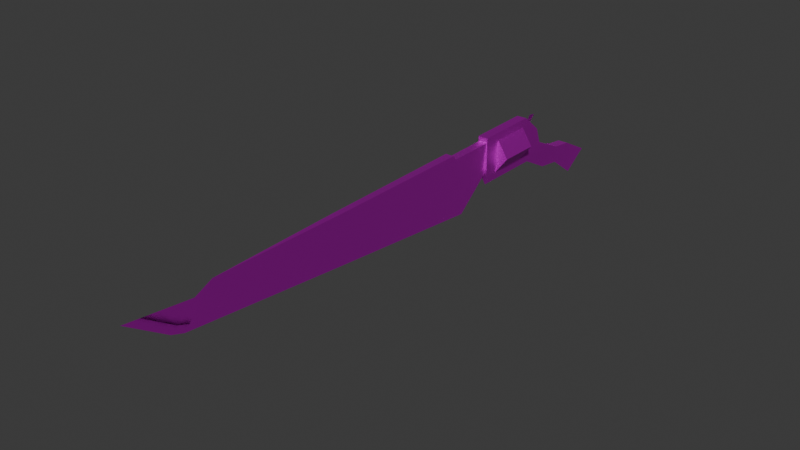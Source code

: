 # Source: Revolver_VIII.blend  (saved by Blender 4.4.30; exported with 4.5.12 LTS)
import bpy
from mathutils import Matrix  # noqa: F401  (used for matrix-valued properties, if any)

bpy.ops.wm.read_factory_settings(use_empty=True)
scene = bpy.context.scene
scene.name = 'Scene'

# ---- images (referenced by path relative to the original .blend; pixels are not part of the script)
import os
ASSET_DIR = os.environ.get("B2B_ASSET_DIR", "")  # directory of the original .blend (textures are referenced by path, not embedded)
HERE = os.path.dirname(os.path.abspath(__file__))  # packed textures are extracted next to this script under _unpacked/

def load_image(name, relpath, width, height, colorspace="sRGB"):
    """Load a texture the original file referenced (path relative to the .blend, or extracted next to this script)."""
    p = next((c for c in (os.path.join(HERE, relpath), os.path.join(ASSET_DIR, relpath)) if relpath and os.path.exists(c)), "")
    if p:
        img = bpy.data.images.load(p, check_existing=True)
        img.name = name
    else:  # same state as the original file: an image datablock whose file is absent (Cycles renders it pink)
        img = bpy.data.images.new(name, width, height)
        img.source = "FILE"
        img.filepath = "//" + (relpath or name)
    img.colorspace_settings.name = colorspace
    return img
img_11001_png = load_image('11001.png', '11001.png', 1024, 1024, 'sRGB')

# ---- materials (node trees are filled in below, after node groups)
mat_sm_0 = bpy.data.materials.new('sm_0')
mat_sm_0.roughness = 0.5528
mat_sm_0.specular_intensity = 1.0
mat_sm_0.metallic = 1.0
mat_sm_1 = bpy.data.materials.new('sm_1')
mat_sm_1.roughness = 0.5528
mat_sm_1.specular_intensity = 1.0
mat_sm_1.metallic = 1.0

# ---- material node trees
mat_sm_0.use_nodes = True; mat_sm_0.node_tree.nodes.clear()
_N = mat_sm_0.node_tree.nodes; _L = mat_sm_0.node_tree.links
n0 = _N.new('ShaderNodeBsdfPrincipled'); n0.name = 'Principled BSDF'; n0.location = (10, 300)
n0.inputs[1].default_value = 1.0
n0.inputs[2].default_value = 0.5528
n0.inputs[13].default_value = 1.0
n0.inputs[27].default_value = (0.0, 0.0, 0.0, 1.0)
n0.inputs[28].default_value = 1.0
n1 = _N.new('ShaderNodeOutputMaterial'); n1.name = 'Material Output'; n1.location = (300, 300)
n2 = _N.new('ShaderNodeNormalMap'); n2.name = 'Normal Map'; n2.location = (-300, -300)
n2.label = 'Normal/Map'
n3 = _N.new('ShaderNodeTexImage'); n3.name = 'Image Texture'; n3.location = (-300, 600)
n3.image = img_11001_png
_L.new(n0.outputs[0], n1.inputs[0])
_L.new(n2.outputs[0], n0.inputs[5])
_L.new(n3.outputs[0], n0.inputs[0])
n1.is_active_output = True
mat_sm_1.use_nodes = True; mat_sm_1.node_tree.nodes.clear()
_N = mat_sm_1.node_tree.nodes; _L = mat_sm_1.node_tree.links
n0 = _N.new('ShaderNodeBsdfPrincipled'); n0.name = 'Principled BSDF'; n0.location = (10, 300)
n0.inputs[1].default_value = 1.0
n0.inputs[2].default_value = 0.5528
n0.inputs[13].default_value = 1.0
n0.inputs[27].default_value = (0.0, 0.0, 0.0, 1.0)
n0.inputs[28].default_value = 1.0
n1 = _N.new('ShaderNodeOutputMaterial'); n1.name = 'Material Output'; n1.location = (300, 300)
n2 = _N.new('ShaderNodeNormalMap'); n2.name = 'Normal Map'; n2.location = (-300, -300)
n2.label = 'Normal/Map'
n3 = _N.new('ShaderNodeTexImage'); n3.name = 'Image Texture'; n3.location = (-300, 600)
n3.image = img_11001_png
_L.new(n0.outputs[0], n1.inputs[0])
_L.new(n2.outputs[0], n0.inputs[5])
_L.new(n3.outputs[0], n0.inputs[0])
n1.is_active_output = True

# ---- world
world_world = bpy.data.worlds.new('World'); scene.world = world_world
world_world.use_nodes = True; world_world.node_tree.nodes.clear()
_N = world_world.node_tree.nodes; _L = world_world.node_tree.links
n0 = _N.new('ShaderNodeOutputWorld'); n0.name = 'World Output'; n0.location = (300, 300)
n1 = _N.new('ShaderNodeBackground'); n1.name = 'Background'; n1.location = (10, 300)
n1.inputs[0].default_value = (0.05088, 0.05088, 0.05088, 1.0)
_L.new(n1.outputs[0], n0.inputs[0])
n0.is_active_output = True
world_world.color = (0.05088, 0.05088, 0.05088)
world_world.sun_shadow_jitter_overblur = 0.0

# ---- meshes
me_sm_0_mesh0000 = bpy.data.meshes.new('sm_0_mesh0000')
me_sm_0_mesh0000.from_pydata([(10.78, 0.0, 8.391), (4.843, 0.0, 12.89), (10.5, 0.0, 6.8), (10.07, 0.6927, 12.24), (6.066, 3.232, 20.53), (10.07, 0.6927, 20.52), (2.361, 0.2772, 12.24), (2.363, 0.2772, 20.52), (6.066, 3.232, 12.24), (6.066, 3.232, 20.53), (6.066, 3.232, 12.24), (6.066, 3.232, 12.24), (10.07, 0.6927, 12.24), (2.361, 0.2772, 12.24), (6.066, 3.232, 20.53), (2.363, 0.2772, 20.52), (10.07, 0.6927, 20.52), (10.07, -0.6927, 20.52), (6.066, -3.232, 20.53), (10.07, -0.6927, 12.24), (6.066, -3.232, 12.24), (2.363, -0.2772, 20.52), (2.361, -0.2772, 12.24), (6.066, -3.232, 20.53), (6.066, -3.232, 12.24), (2.361, -0.2772, 12.24), (10.07, -0.6927, 12.24), (6.066, -3.232, 12.24), (10.07, -0.6927, 20.52), (2.363, -0.2772, 20.52), (6.066, -3.232, 20.53), (10.5, 0.0, 6.8), (4.843, 0.0, 12.89), (10.78, 0.0, 8.391), (9.865, 0.8695, 33.62), (10.8, 0.8695, 34.36), (10.8, -0.8962, 34.36), (9.865, -0.8962, 33.62), (-2.666, 1.6e-05, 30.53), (10.11, 0.8725, 17.05), (10.11, -0.899, 17.05), (3.664, 1.6e-05, 97.76), (8.58, -4.6e-05, 95.35), (10.24, -8.1e-05, 91.73), (9.865, 0.8695, 33.62), (10.11, 0.8725, 17.05), (-2.666, 1.6e-05, 30.53), (10.47, 0.6294, 65.31), (10.24, -8.1e-05, 91.73), (10.47, -0.6487, 65.31), (0.5845, 1.6e-05, 65.82), (10.47, 0.6294, 65.31), (10.09, 1.6e-05, 108.5), (4.549, 1.6e-05, 100.3), (10.47, -0.6487, 65.31), (10.8, -0.8962, 34.36), (10.8, 0.8695, 34.36), (10.8, 0.8695, 34.36), (10.11, -0.899, 17.05), (10.11, 0.8725, 17.05), (10.47, 0.6294, 65.31), (0.5845, 1.6e-05, 65.82), (-2.666, -1.6e-05, 30.53), (10.11, -0.899, 17.05), (9.865, -0.8962, 33.62), (10.47, -0.6487, 65.31), (9.865, -0.8962, 33.62), (10.8, -0.8962, 34.36), (10.47, -0.6487, 65.31), (10.24, 8.1e-05, 91.73), (3.664, -1.6e-05, 97.76), (0.5845, -1.6e-05, 65.82), (0.5845, -1.6e-05, 65.82), (4.549, -1.6e-05, 100.3), (8.577, 4.6e-05, 95.35), (10.09, -1.6e-05, 108.5), (4.411, -1.039, 24.15), (4.384, -1.045, 5.937), (11.0, -1.045, 24.1), (11.16, -1.045, 11.13), (7.675, -1.045, 7.058), (11.0, 1.045, 24.1), (4.384, 1.045, 5.937), (4.411, 1.044, 24.15), (11.0, 1.045, 24.1), (4.411, -1.039, 24.15), (11.0, -1.045, 24.1), (-6.954, 0.005448, -7.61), (0.8388, 1.045, -4.76), (-2.496, 1.045, -11.11), (7.675, 1.045, 7.058), (11.16, 1.045, 11.13), (0.8157, 0.005448, 8.617), (1.333, -1.045, -0.5476), (11.16, -1.045, 11.13), (7.675, 1.045, 7.058), (11.16, 1.045, 11.13), (1.333, 1.045, -0.5476), (0.8157, 0.005448, 8.617), (-2.914, 0.005448, -2.033), (7.675, -1.045, 7.058), (-2.328, 0.005448, 2.685), (-2.914, 0.005448, -2.033), (11.16, -1.045, 11.13), (11.16, 1.045, 11.13), (11.0, -1.045, 24.1), (-2.496, -1.037, -11.11), (-2.496, 1.045, -11.11), (0.8388, -1.045, -4.76), (0.8388, -1.045, -4.76), (4.384, -1.045, 5.937), (7.675, 1.045, 7.058), (7.675, -1.045, 7.058), (0.8388, 1.045, -4.76), (1.333, -1.045, -0.5476), (4.384, 1.045, 5.937), (-2.328, 0.005448, 2.685), (1.333, 1.045, -0.5476), (4.411, -1.039, 24.15), (4.411, 1.044, 24.15), (0.8421, 0.005448, 23.07), (11.0, 1.045, 24.1), (-2.496, -1.037, -11.11), (-6.954, 0.005448, -7.61), (-2.496, 1.045, -11.11), (4.411, 1.044, 24.15), (0.8421, 0.005448, 23.07), (-2.496, -1.037, -11.11), (-6.954, 0.005448, -7.61), (0.8421, 0.005448, 23.07)], [], [(49, 47, 48), (54, 55, 47), (56, 47, 55), (67, 65, 66), (62, 66, 65), (72, 62, 65), (64, 62, 63), (2, 0, 1), (61, 41, 60), (43, 60, 41), (42, 43, 41), (41, 53, 42), (52, 42, 53), (90, 82, 91), (81, 91, 82), (83, 81, 82), (98, 83, 82), (82, 97, 98), (116, 98, 97), (99, 116, 97), (97, 88, 99), (87, 99, 88), (88, 89, 87), (83, 98, 129), (127, 109, 128), (102, 128, 109), (109, 93, 102), (101, 102, 93), (92, 101, 93), (93, 77, 92), (76, 92, 77), (78, 76, 77), (79, 78, 77), (77, 80, 79), (126, 92, 76), (108, 106, 107), (107, 113, 108), (114, 108, 113), (113, 117, 114), (110, 114, 117), (117, 115, 110), (115, 111, 110), (112, 110, 111), (124, 122, 123), (74, 75, 73), (73, 70, 74), (69, 74, 70), (68, 69, 70), (70, 71, 68), (37, 58, 59), (59, 34, 37), (36, 37, 34), (34, 35, 36), (46, 50, 51), (51, 44, 46), (45, 46, 44), (51, 57, 44), (8, 6, 7), (7, 9, 8), (3, 10, 4), (4, 5, 3), (84, 125, 85), (85, 86, 84), (94, 100, 95), (95, 96, 94), (105, 103, 104), (104, 121, 105), (13, 11, 12), (120, 118, 119), (16, 14, 15), (40, 38, 39), (19, 17, 18), (18, 24, 19), (20, 23, 21), (21, 22, 20), (27, 25, 26), (33, 31, 32), (30, 28, 29)])
me_sm_0_mesh0000.polygons.foreach_set('use_smooth', [True] * 78)
_uv = me_sm_0_mesh0000.uv_layers.new(name='DiffuseUV')
_uv.uv.foreach_set('vector', [0.02721, 0.9626, 0.02746, 0.9628, 0.03243, 0.3061, 0.02746, 0.9628, 0.02518, 0.3061, 0.02746, 0.9628, 0.03869, 0.3061, 0.02746, 0.9628, 0.02518, 0.3061, 0.02519, 0.3061, 0.02746, 0.9628, 0.04137, 0.282, 0.3179, 0.2114, 0.04137, 0.282, 0.02746, 0.9628, 0.2529, 0.9626, 0.3179, 0.2114, 0.02746, 0.9628, 0.04146, 0.282, 0.3179, 0.2114, 0.04148, 0.003009, 0.5863, 0.4928, 0.5734, 0.5198, 0.6645, 0.5983, 0.5823, 0.07807, 0.489, 0.7439, 0.3387, 0.0718, 0.3406, 0.6361, 0.3387, 0.0718, 0.489, 0.7439, 0.3801, 0.7138, 0.3406, 0.6361, 0.489, 0.7439, 0.489, 0.7439, 0.4655, 0.8259, 0.3801, 0.7138, 0.3885, 0.9659, 0.3801, 0.7138, 0.4655, 0.8259, 0.6686, 0.4845, 0.7477, 0.4647, 0.5903, 0.5788, 0.5903, 0.8598, 0.5903, 0.5788, 0.7477, 0.4647, 0.7431, 0.8618, 0.5903, 0.8598, 0.7477, 0.4647, 0.8196, 0.5199, 0.7431, 0.8618, 0.7477, 0.4647, 0.7477, 0.4647, 0.8063, 0.3306, 0.8196, 0.5199, 0.8894, 0.3883, 0.8196, 0.5199, 0.8063, 0.3306, 0.9013, 0.2953, 0.8894, 0.3883, 0.8063, 0.3306, 0.8063, 0.3306, 0.8124, 0.2401, 0.9013, 0.2953, 0.9817, 0.1705, 0.9013, 0.2953, 0.8124, 0.2401, 0.8124, 0.2401, 0.89, 0.09155, 0.9817, 0.1705, 0.7431, 0.8618, 0.8196, 0.5199, 0.8259, 0.8383, 0.89, 0.09155, 0.8124, 0.2401, 0.9817, 0.1705, 0.9013, 0.2953, 0.9817, 0.1705, 0.8124, 0.2401, 0.8124, 0.2401, 0.8063, 0.3306, 0.9013, 0.2953, 0.8894, 0.3883, 0.9013, 0.2953, 0.8063, 0.3306, 0.8196, 0.5199, 0.8894, 0.3883, 0.8063, 0.3306, 0.8063, 0.3306, 0.7477, 0.4647, 0.8196, 0.5199, 0.7431, 0.8618, 0.8196, 0.5199, 0.7477, 0.4647, 0.5903, 0.8598, 0.7431, 0.8618, 0.7477, 0.4647, 0.5903, 0.5788, 0.5903, 0.8598, 0.7477, 0.4647, 0.7477, 0.4647, 0.6686, 0.4845, 0.5903, 0.5788, 0.8259, 0.8383, 0.8196, 0.5199, 0.7431, 0.8618, 0.8002, 0.2367, 0.8879, 0.08167, 0.89, 0.09155, 0.89, 0.09155, 0.8124, 0.2401, 0.8002, 0.2367, 0.7897, 0.3284, 0.8002, 0.2367, 0.8124, 0.2401, 0.8124, 0.2401, 0.8063, 0.3306, 0.7897, 0.3284, 0.7312, 0.459, 0.7897, 0.3284, 0.8063, 0.3306, 0.8063, 0.3306, 0.7477, 0.4647, 0.7312, 0.459, 0.7477, 0.4647, 0.6686, 0.4845, 0.7312, 0.459, 0.6666, 0.4803, 0.7312, 0.459, 0.6686, 0.4845, 0.89, 0.09155, 0.8879, 0.08167, 0.9817, 0.1705, 0.3801, 0.7137, 0.3885, 0.9659, 0.4655, 0.8259, 0.4655, 0.8259, 0.489, 0.7439, 0.3801, 0.7137, 0.3406, 0.6361, 0.3801, 0.7137, 0.489, 0.7439, 0.3387, 0.0718, 0.3406, 0.6361, 0.489, 0.7439, 0.489, 0.7439, 0.5823, 0.07807, 0.3387, 0.0718, 0.02565, 0.2279, 0.02688, 0.003009, 0.04148, 0.003009, 0.04148, 0.003009, 0.04024, 0.2279, 0.02565, 0.2279, 0.02565, 0.2447, 0.02565, 0.2279, 0.04024, 0.2279, 0.04024, 0.2279, 0.04024, 0.2447, 0.02565, 0.2447, 0.3179, 0.2114, 0.2529, 0.9626, 0.02746, 0.9628, 0.02746, 0.9628, 0.04146, 0.282, 0.3179, 0.2114, 0.04148, 0.003009, 0.3179, 0.2114, 0.04146, 0.282, 0.02746, 0.9628, 0.02519, 0.3061, 0.04146, 0.282, 0.707, 0.6119, 0.627, 0.6119, 0.627, 0.7799, 0.627, 0.7799, 0.707, 0.7803, 0.707, 0.6119, 0.7871, 0.6119, 0.707, 0.6119, 0.707, 0.7803, 0.707, 0.7803, 0.7871, 0.7799, 0.7871, 0.6119, 0.5903, 0.8598, 0.7431, 0.8618, 0.7485, 0.8765, 0.7485, 0.8765, 0.5788, 0.8753, 0.5903, 0.8598, 0.581, 0.5716, 0.6666, 0.4803, 0.6686, 0.4845, 0.6686, 0.4845, 0.5903, 0.5788, 0.581, 0.5716, 0.5788, 0.8753, 0.581, 0.5716, 0.5903, 0.5788, 0.5903, 0.5788, 0.5903, 0.8598, 0.5788, 0.8753, 0.6443, 0.206, 0.7162, 0.2633, 0.8002, 0.2109, 0.8259, 0.8383, 0.7485, 0.8765, 0.7431, 0.8618, 0.8622, 0.08717, 0.7814, 0.1335, 0.7254, 0.07009, 0.04148, 0.003009, 0.3179, 0.2114, 0.04148, 0.003009, 0.7871, 0.6119, 0.7871, 0.7799, 0.707, 0.7803, 0.707, 0.7803, 0.707, 0.6119, 0.7871, 0.6119, 0.707, 0.6119, 0.707, 0.7803, 0.627, 0.7799, 0.627, 0.7799, 0.627, 0.6119, 0.707, 0.6119, 0.7162, 0.2633, 0.6443, 0.206, 0.8002, 0.2109, 0.5734, 0.5198, 0.5863, 0.4928, 0.6645, 0.5983, 0.7814, 0.1335, 0.8622, 0.08717, 0.7254, 0.07009])
_ca = me_sm_0_mesh0000.color_attributes.new('Attribute', 'BYTE_COLOR', 'CORNER')
_ca.data.foreach_set('color', [0.0, 0.0, 0.0, 0.0, 0.0, 0.0, 0.0, 0.0, 0.0, 0.0, 0.0, 0.0, 0.0, 0.0, 0.0, 0.0, 0.0, 0.0, 0.0, 0.0, 0.0, 0.0, 0.0, 0.0, 0.0, 0.0, 0.0, 0.0, 0.0, 0.0, 0.0, 0.0, 0.0, 0.0, 0.0, 0.0, 0.0, 0.0, 0.0, 0.0, 0.0, 0.0, 0.0, 0.0, 0.0, 0.0, 0.0, 0.0, 0.0, 0.0, 0.0, 0.0, 0.0, 0.0, 0.0, 0.0, 0.0, 0.0, 0.0, 0.0, 0.0, 0.0, 0.0, 0.0, 0.0, 0.0, 0.0, 0.0, 0.0, 0.0, 0.0, 0.0, 0.0, 0.0, 0.0, 0.0, 0.0, 0.0, 0.0, 0.0, 0.0, 0.0, 0.0, 0.0, 0.0, 0.0, 0.0, 0.0, 0.0, 0.0, 0.0, 0.0, 0.0, 0.0, 0.0, 0.0, 0.0, 0.0, 0.0, 0.0, 0.0, 0.0, 0.0, 0.0, 0.0, 0.0, 0.0, 0.0, 0.0, 0.0, 0.0, 0.0, 0.0, 0.0, 0.0, 0.0, 0.0, 0.0, 0.0, 0.0, 0.0, 0.0, 0.0, 0.0, 0.0, 0.0, 0.0, 0.0, 0.0, 0.0, 0.0, 0.0, 0.0, 0.0, 0.0, 0.0, 0.0, 0.0, 0.0, 0.0, 0.0, 0.0, 0.0, 0.0, 0.0, 0.0, 0.0, 0.0, 0.0, 0.0, 0.0, 0.0, 0.0, 0.0, 0.0, 0.0, 0.0, 0.0, 0.0, 0.0, 0.0, 0.0, 0.0, 0.0, 0.0, 0.0, 0.0, 0.0, 0.0, 0.0, 0.0, 0.0, 0.0, 0.0, 0.0, 0.0, 0.0, 0.0, 0.0, 0.0, 0.0, 0.0, 0.0, 0.0, 0.0, 0.0, 0.0, 0.0, 0.0, 0.0, 0.0, 0.0, 0.0, 0.0, 0.0, 0.0, 0.0, 0.0, 0.0, 0.0, 0.0, 0.0, 0.0, 0.0, 0.0, 0.0, 0.0, 0.0, 0.0, 0.0, 0.0, 0.0, 0.0, 0.0, 0.0, 0.0, 0.0, 0.0, 0.0, 0.0, 0.0, 0.0, 0.0, 0.0, 0.0, 0.0, 0.0, 0.0, 0.0, 0.0, 0.0, 0.0, 0.0, 0.0, 0.0, 0.0, 0.0, 0.0, 0.0, 0.0, 0.0, 0.0, 0.0, 0.0, 0.0, 0.0, 0.0, 0.0, 0.0, 0.0, 0.0, 0.0, 0.0, 0.0, 0.0, 0.0, 0.0, 0.0, 0.0, 0.0, 0.0, 0.0, 0.0, 0.0, 0.0, 0.0, 0.0, 0.0, 0.0, 0.0, 0.0, 0.0, 0.0, 0.0, 0.0, 0.0, 0.0, 0.0, 0.0, 0.0, 0.0, 0.0, 0.0, 0.0, 0.0, 0.0, 0.0, 0.0, 0.0, 0.0, 0.0, 0.0, 0.0, 0.0, 0.0, 0.0, 0.0, 0.0, 0.0, 0.0, 0.0, 0.0, 0.0, 0.0, 0.0, 0.0, 0.0, 0.0, 0.0, 0.0, 0.0, 0.0, 0.0, 0.0, 0.0, 0.0, 0.0, 0.0, 0.0, 0.0, 0.0, 0.0, 0.0, 0.0, 0.0, 0.0, 0.0, 0.0, 0.0, 0.0, 0.0, 0.0, 0.0, 0.0, 0.0, 0.0, 0.0, 0.0, 0.0, 0.0, 0.0, 0.0, 0.0, 0.0, 0.0, 0.0, 0.0, 0.0, 0.0, 0.0, 0.0, 0.0, 0.0, 0.0, 0.0, 0.0, 0.0, 0.0, 0.0, 0.0, 0.0, 0.0, 0.0, 0.0, 0.0, 0.0, 0.0, 0.0, 0.0, 0.0, 0.0, 0.0, 0.0, 0.0, 0.0, 0.0, 0.0, 0.0, 0.0, 0.0, 0.0, 0.0, 0.0, 0.0, 0.0, 0.0, 0.0, 0.0, 0.0, 0.0, 0.0, 0.0, 0.0, 0.0, 0.0, 0.0, 0.0, 0.0, 0.0, 0.0, 0.0, 0.0, 0.0, 0.0, 0.0, 0.0, 0.0, 0.0, 0.0, 0.0, 0.0, 0.0, 0.0, 0.0, 0.0, 0.0, 0.0, 0.0, 0.0, 0.0, 0.0, 0.0, 0.0, 0.0, 0.0, 0.0, 0.0, 0.0, 0.0, 0.0, 0.0, 0.0, 0.0, 0.0, 0.0, 0.0, 0.0, 0.0, 0.0, 0.0, 0.0, 0.0, 0.0, 0.0, 0.0, 0.0, 0.0, 0.0, 0.0, 0.0, 0.0, 0.0, 0.0, 0.0, 0.0, 0.0, 0.0, 0.0, 0.0, 0.0, 0.0, 0.0, 0.0, 0.0, 0.0, 0.0, 0.0, 0.0, 0.0, 0.0, 0.0, 0.0, 0.0, 0.0, 0.0, 0.0, 0.0, 0.0, 0.0, 0.0, 0.0, 0.0, 0.0, 0.0, 0.0, 0.0, 0.0, 0.0, 0.0, 0.0, 0.0, 0.0, 0.0, 0.0, 0.0, 0.0, 0.0, 0.0, 0.0, 0.0, 0.0, 0.0, 0.0, 0.0, 0.0, 0.0, 0.0, 0.0, 0.0, 0.0, 0.0, 0.0, 0.0, 0.0, 0.0, 0.0, 0.0, 0.0, 0.0, 0.0, 0.0, 0.0, 0.0, 0.0, 0.0, 0.0, 0.0, 0.0, 0.0, 0.0, 0.0, 0.0, 0.0, 0.0, 0.0, 0.0, 0.0, 0.0, 0.0, 0.0, 0.0, 0.0, 0.0, 0.0, 0.0, 0.0, 0.0, 0.0, 0.0, 0.0, 0.0, 0.0, 0.0, 0.0, 0.0, 0.0, 0.0, 0.0, 0.0, 0.0, 0.0, 0.0, 0.0, 0.0, 0.0, 0.0, 0.0, 0.0, 0.0, 0.0, 0.0, 0.0, 0.0, 0.0, 0.0, 0.0, 0.0, 0.0, 0.0, 0.0, 0.0, 0.0, 0.0, 0.0, 0.0, 0.0, 0.0, 0.0, 0.0, 0.0, 0.0, 0.0, 0.0, 0.0, 0.0, 0.0, 0.0, 0.0, 0.0, 0.0, 0.0, 0.0, 0.0, 0.0, 0.0, 0.0, 0.0, 0.0, 0.0, 0.0, 0.0, 0.0, 0.0, 0.0, 0.0, 0.0, 0.0, 0.0, 0.0, 0.0, 0.0, 0.0, 0.0, 0.0, 0.0, 0.0, 0.0, 0.0, 0.0, 0.0, 0.0, 0.0, 0.0, 0.0, 0.0, 0.0, 0.0, 0.0, 0.0, 0.0, 0.0, 0.0, 0.0, 0.0, 0.0, 0.0, 0.0, 0.0, 0.0, 0.0, 0.0, 0.0, 0.0, 0.0, 0.0, 0.0, 0.0, 0.0, 0.0, 0.0, 0.0, 0.0, 0.0, 0.0, 0.0, 0.0, 0.0, 0.0, 0.0, 0.0, 0.0, 0.0, 0.0, 0.0, 0.0, 0.0, 0.0, 0.0, 0.0, 0.0, 0.0, 0.0, 0.0, 0.0, 0.0, 0.0, 0.0, 0.0, 0.0, 0.0, 0.0, 0.0, 0.0, 0.0, 0.0, 0.0, 0.0, 0.0, 0.0, 0.0, 0.0, 0.0, 0.0, 0.0, 0.0, 0.0, 0.0, 0.0, 0.0, 0.0, 0.0, 0.0, 0.0, 0.0, 0.0, 0.0, 0.0, 0.0, 0.0, 0.0, 0.0, 0.0, 0.0, 0.0, 0.0, 0.0, 0.0, 0.0, 0.0, 0.0, 0.0, 0.0, 0.0, 0.0, 0.0, 0.0, 0.0, 0.0, 0.0, 0.0, 0.0, 0.0, 0.0, 0.0, 0.0, 0.0, 0.0, 0.0, 0.0, 0.0, 0.0, 0.0, 0.0, 0.0, 0.0, 0.0, 0.0, 0.0, 0.0, 0.0, 0.0, 0.0, 0.0, 0.0, 0.0, 0.0, 0.0, 0.0, 0.0, 0.0, 0.0, 0.0, 0.0, 0.0, 0.0, 0.0, 0.0, 0.0, 0.0, 0.0, 0.0, 0.0, 0.0, 0.0, 0.0, 0.0, 0.0, 0.0, 0.0, 0.0, 0.0, 0.0, 0.0, 0.0, 0.0, 0.0, 0.0, 0.0, 0.0, 0.0, 0.0, 0.0, 0.0, 0.0, 0.0, 0.0, 0.0, 0.0, 0.0, 0.0, 0.0, 0.0, 0.0, 0.0, 0.0, 0.0, 0.0, 0.0, 0.0, 0.0, 0.0, 0.0, 0.0, 0.0, 0.0, 0.0, 0.0, 0.0, 0.0, 0.0, 0.0, 0.0, 0.0, 0.0, 0.0, 0.0, 0.0, 0.0, 0.0, 0.0, 0.0, 0.0, 0.0, 0.0, 0.0, 0.0, 0.0, 0.0, 0.0, 0.0, 0.0, 0.0, 0.0, 0.0, 0.0, 0.0, 0.0, 0.0, 0.0, 0.0, 0.0, 0.0, 0.0, 0.0, 0.0, 0.0, 0.0, 0.0, 0.0, 0.0, 0.0, 0.0, 0.0, 0.0, 0.0, 0.0, 0.0, 0.0, 0.0, 0.0, 0.0, 0.0, 0.0, 0.0, 0.0, 0.0, 0.0, 0.0, 0.0, 0.0, 0.0, 0.0, 0.0, 0.0, 0.0, 0.0, 0.0, 0.0, 0.0, 0.0, 0.0, 0.0, 0.0, 0.0, 0.0, 0.0, 0.0, 0.0, 0.0, 0.0, 0.0, 0.0, 0.0, 0.0, 0.0, 0.0, 0.0, 0.0, 0.0, 0.0, 0.0, 0.0, 0.0, 0.0, 0.0, 0.0, 0.0, 0.0, 0.0, 0.0, 0.0, 0.0, 0.0, 0.0, 0.0, 0.0])
me_sm_0_mesh0000.materials.append(mat_sm_0)
me_sm_0_mesh0000.update()
me_sm_0_mesh0000.normals_split_custom_set([tuple(v) for v in zip(*[iter([1.0, -5.08e-08, 0.009713, 1.0, 2.541e-08, 0.009713, 1.0, 0.0, 0.008802, 1.0, -6.899e-06, 0.009687, 0.9031, -9.07e-06, -0.4293, 1.0, -7.574e-09, 0.009687, 0.9031, -2.163e-05, -0.4293, 1.0, -7.574e-09, 0.009687, 0.9031, -9.07e-06, -0.4293, -0.006316, -0.9999, 0.007928, -0.0449, -0.999, 0.008977, -0.05035, -0.9987, 0.005388, -0.06996, -0.9975, 0.004787, -0.05035, -0.9987, 0.005388, -0.0449, -0.999, 0.008977, -0.04974, -0.9987, 0.009396, -0.06996, -0.9975, 0.004787, -0.0449, -0.999, 0.008977, -0.05037, -0.9987, 0.005412, -0.06996, -0.9975, 0.004749, -0.07112, -0.9975, -0.0008857, 0.0, -1.0, 0.0, 0.0, -1.0, 0.0, 0.0, -1.0, 0.0, -0.04826, 0.9988, 0.009119, -0.01108, 0.9999, 0.004134, -0.04351, 0.999, 0.008714, -0.01662, 0.9998, 0.00621, -0.04351, 0.999, 0.008714, -0.01108, 0.9999, 0.004134, 9.849e-06, 1.0, -5.03e-06, -0.01662, 0.9998, 0.00621, -0.01108, 0.9999, 0.004134, -0.01108, 0.9999, 0.004134, 9.264e-06, 1.0, -5.032e-06, 9.849e-06, 1.0, -5.03e-06, 8.445e-06, 1.0, -5.705e-06, 9.849e-06, 1.0, -5.03e-06, 9.264e-06, 1.0, -5.032e-06, 0.0, 1.0, 0.0, -0.09857, 0.9949, 0.01995, 0.0, 1.0, 9.828e-09, -4.267e-05, 1.0, 1.555e-05, 0.0, 1.0, 9.828e-09, -0.09857, 0.9949, 0.01995, -0.188, 0.9822, 0.0003226, -4.267e-05, 1.0, 1.555e-05, -0.09857, 0.9949, 0.01995, -0.2398, 0.9695, 0.04998, -0.188, 0.9822, 0.0003226, -0.09857, 0.9949, 0.01995, -0.09857, 0.9949, 0.01995, -0.2235, 0.9726, 0.06462, -0.2398, 0.9695, 0.04998, -0.2185, 0.9736, 0.0655, -0.2398, 0.9695, 0.04998, -0.2235, 0.9726, 0.06462, -0.2243, 0.9725, 0.06276, -0.2185, 0.9736, 0.0655, -0.2235, 0.9726, 0.06462, -0.2235, 0.9726, 0.06462, -0.1958, 0.9773, 0.08094, -0.2243, 0.9725, 0.06276, -0.1697, 0.9797, 0.1068, -0.2243, 0.9725, 0.06276, -0.1958, 0.9773, 0.08094, -0.1958, 0.9773, 0.08094, -0.1622, 0.9831, 0.0852, -0.1697, 0.9797, 0.1068, -0.188, 0.9822, 0.0003226, -0.2398, 0.9695, 0.04998, -0.2796, 0.9601, 0.00051, -0.1634, -0.9829, 0.08455, -0.1976, -0.9769, 0.08127, -0.1712, -0.9794, 0.1071, -0.2266, -0.9719, 0.06337, -0.1712, -0.9794, 0.1071, -0.1976, -0.9769, 0.08127, -0.1976, -0.9769, 0.08127, -0.2258, -0.972, 0.06529, -0.2266, -0.9719, 0.06337, -0.2207, -0.9731, 0.06616, -0.2266, -0.9719, 0.06337, -0.2258, -0.972, 0.06529, -0.2418, -0.969, 0.05056, -0.2207, -0.9731, 0.06616, -0.2258, -0.972, 0.06529, -0.2258, -0.972, 0.06529, -0.09973, -0.9948, 0.02029, -0.2418, -0.969, 0.05056, -0.1896, -0.9819, 0.0005339, -0.2418, -0.969, 0.05056, -0.09973, -0.9948, 0.02029, -0.000414, -1.0, 0.0001509, -0.1896, -0.9819, 0.0005339, -0.09973, -0.9948, 0.02029, 0.0, -1.0, 5.493e-09, -0.000414, -1.0, 0.0001509, -0.09973, -0.9948, 0.02029, -0.09973, -0.9948, 0.02029, 0.0, -1.0, -5.02e-08, 0.0, -1.0, 5.493e-09, -0.281, -0.9597, 0.0005124, -0.2418, -0.969, 0.05056, -0.1896, -0.9819, 0.0005339, 0.9353, 6.757e-05, -0.3538, 0.8855, 0.0, -0.4646, 0.8855, 0.0, -0.4646, 0.8855, 0.0, -0.4646, 0.9717, 0.0, -0.2361, 0.9353, 6.757e-05, -0.3538, 0.975, -4.738e-09, -0.2222, 0.9353, 6.757e-05, -0.3538, 0.9717, 0.0, -0.2361, 0.9717, 0.0, -0.2361, 0.9615, 0.0, -0.2747, 0.975, -4.738e-09, -0.2222, 0.5557, 0.0, -0.8314, 0.975, -4.738e-09, -0.2222, 0.9615, 0.0, -0.2747, 0.9615, 0.0, -0.2747, 0.6666, 0.0, -0.7454, 0.5557, 0.0, -0.8314, 0.6666, 0.0, -0.7454, 0.3224, 0.0, -0.9466, 0.5557, 0.0, -0.8314, 0.3224, 0.0, -0.9466, 0.5557, 0.0, -0.8314, 0.3224, 0.0, -0.9466, -0.618, 0.0, -0.7862, -0.618, 0.0, -0.7862, -0.618, 0.0, -0.7862, 9.852e-06, -1.0, -5.027e-06, 8.446e-06, -1.0, -5.705e-06, 9.264e-06, -1.0, -5.033e-06, 9.264e-06, -1.0, -5.033e-06, -0.01142, -0.9999, 0.00426, 9.852e-06, -1.0, -5.027e-06, -0.01714, -0.9998, 0.006393, 9.852e-06, -1.0, -5.027e-06, -0.01142, -0.9999, 0.00426, -0.04486, -0.999, 0.008979, -0.01714, -0.9998, 0.006393, -0.01142, -0.9999, 0.00426, -0.01142, -0.9999, 0.00426, -0.04972, -0.9987, 0.009399, -0.04486, -0.999, 0.008979, 0.904, 0.0, -0.4274, 0.9999, 0.0, 0.0148, 0.9999, 0.0, 0.0148, 0.9999, 0.0, 0.0148, 0.904, 0.0, -0.4274, 0.904, 0.0, -0.4274, 0.9031, 2.096e-05, -0.4294, 0.904, 0.0, -0.4274, 0.904, 0.0, -0.4274, 0.904, 0.0, -0.4274, 0.9031, -2.106e-05, -0.4294, 0.9031, 2.096e-05, -0.4294, -0.06796, 0.9977, 0.004607, -0.04828, 0.9988, 0.009114, -0.04351, 0.999, 0.008714, -0.04351, 0.999, 0.008714, -0.04888, 0.9988, 0.00526, -0.06796, 0.9977, 0.004607, -0.06901, 0.9976, -0.0008403, -0.06796, 0.9977, 0.004607, -0.04888, 0.9988, 0.00526, -0.04351, 0.999, 0.008714, -0.006128, 1.0, 0.007692, -0.04888, 0.9988, 0.00526, -0.6236, 0.7818, 8.6e-05, -0.6235, 0.7818, 0.0001286, -0.6236, 0.7817, 4.253e-05, -0.6236, 0.7817, 4.253e-05, -0.6237, 0.7817, 0.0, -0.6236, 0.7818, 8.6e-05, 0.5359, 0.8443, -3.667e-05, 0.536, 0.8442, 0.0, 0.5359, 0.8443, -7.411e-05, 0.5359, 0.8443, -7.411e-05, 0.5358, 0.8443, -0.0001108, 0.5359, 0.8443, -3.667e-05, 0.008617, 0.0, 1.0, 0.008619, 0.0, 1.0, 0.008619, 0.0, 1.0, 0.008619, 0.0, 1.0, 0.008617, 0.0, 1.0, 0.008617, 0.0, 1.0, 0.76, 0.0, -0.6499, 0.76, 0.0, -0.6499, 0.76, 0.0, -0.6499, 0.76, 0.0, -0.6499, 0.76, 0.0, -0.6499, 0.76, 0.0, -0.6499, 0.9999, 0.0, 0.01207, 0.9999, 0.0, 0.01207, 0.9999, 0.0, 0.01207, 0.9999, 0.0, 0.01207, 0.9999, 0.0, 0.01207, 0.9999, 0.0, 0.01207, 7.186e-06, -0.0001377, -1.0, 7.186e-06, -0.0001377, -1.0, 7.186e-06, -0.0001377, -1.0, -0.2901, 0.0, 0.957, -0.2901, 0.0, 0.957, -0.2901, 0.0, 0.957, 0.0001908, -0.003527, 1.0, 0.0001908, -0.003527, 1.0, 0.0001908, -0.003527, 1.0, -0.7259, 0.0, -0.6878, -0.7259, 0.0, -0.6878, -0.7259, 0.0, -0.6878, 0.5359, -0.8443, -3.667e-05, 0.5358, -0.8443, -0.0001108, 0.5359, -0.8443, -7.412e-05, 0.5359, -0.8443, -7.412e-05, 0.536, -0.8442, 0.0, 0.5359, -0.8443, -3.667e-05, -0.6236, -0.7818, 8.6e-05, -0.6237, -0.7817, 0.0, -0.6236, -0.7817, 4.253e-05, -0.6236, -0.7817, 4.253e-05, -0.6235, -0.7818, 0.0001286, -0.6236, -0.7818, 8.6e-05, 7.276e-06, 0.0001377, -1.0, 7.276e-06, 0.0001377, -1.0, 7.276e-06, 0.0001377, -1.0, 0.0, 1.0, 0.0, 0.0, 1.0, 0.0, 0.0, 1.0, 0.0, 0.0001906, 0.003527, 1.0, 0.0001906, 0.003527, 1.0, 0.0001906, 0.003527, 1.0])] * 3)])
me_sm_1_mesh0001 = bpy.data.meshes.new('sm_1_mesh0001')
me_sm_1_mesh0001.from_pydata([(-13.94, 0.4679, -14.79), (-10.84, -0.7419, -18.28), (-10.39, 0.4633, -11.63), (-10.84, -0.7419, -18.28), (-10.39, 0.4633, -11.63), (-7.282, -0.7465, -15.11), (-7.282, -0.7465, -15.11), (-13.94, 0.4679, -14.79), (-9.154, 0.243, -13.0), (-8.368, -0.4825, -13.87), (-3.319, -0.4816, -9.306), (-3.676, -0.1488, -8.903), (-4.097, 0.2439, -8.428), (-9.592, -0.6963, -13.69), (-9.135, 0.5034, -14.19), (-3.432, 0.4751, -9.078), (-3.638, 0.0259, -8.921), (-3.982, -0.7241, -8.658), (-9.135, 0.5034, -14.19), (-9.592, -0.6963, -13.69), (-3.638, 0.0259, -8.921), (-3.432, 0.4751, -9.078), (-3.982, -0.7241, -8.658), (-8.368, -0.4825, -13.87), (-9.154, 0.243, -13.0), (-3.676, -0.1488, -8.903), (-3.319, -0.4816, -9.306), (-4.097, 0.2439, -8.428), (-2.335, 0.005448, 16.97), (0.8157, 0.005448, 8.617), (0.7934, 0.005448, 18.0), (-3.933, 0.005448, 11.24), (0.7934, 0.005448, 18.0), (0.8157, 0.005448, 8.617), (-2.335, 0.005448, 16.97), (-3.933, 0.005448, 11.24)], [], [(2, 0, 1), (1, 6, 2), (3, 7, 4), (4, 5, 3), (9, 10, 8), (10, 11, 8), (12, 8, 11), (14, 15, 13), (15, 16, 13), (17, 13, 16), (22, 20, 19), (18, 19, 20), (20, 21, 18), (27, 25, 24), (23, 24, 25), (25, 26, 23), (28, 31, 29), (29, 30, 28), (34, 32, 33), (33, 35, 34)])
me_sm_1_mesh0001.polygons.foreach_set('use_smooth', [True] * 20)
_uv = me_sm_1_mesh0001.uv_layers.new(name='DiffuseUV')
_uv.uv.foreach_set('vector', [0.8577, 0.9852, 0.8577, 0.8231, 0.99, 0.8231, 0.99, 0.8231, 0.99, 0.9852, 0.8577, 0.9852, 0.99, 0.8231, 0.8577, 0.8231, 0.8577, 0.9852, 0.8577, 0.9852, 0.99, 0.9852, 0.99, 0.8231, 0.5953, 0.4373, 0.5953, 0.2319, 0.6399, 0.4373, 0.5953, 0.2319, 0.6158, 0.2317, 0.6399, 0.4373, 0.6399, 0.2315, 0.6399, 0.4373, 0.6158, 0.2317, 0.5953, 0.05481, 0.5953, 0.2955, 0.6399, 0.05481, 0.5953, 0.2955, 0.612, 0.294, 0.6399, 0.05481, 0.6399, 0.2916, 0.6399, 0.05481, 0.612, 0.294, 0.6399, 0.2916, 0.612, 0.294, 0.6399, 0.05481, 0.5953, 0.05481, 0.6399, 0.05481, 0.612, 0.294, 0.612, 0.294, 0.5953, 0.2955, 0.5953, 0.05481, 0.6399, 0.2315, 0.6158, 0.2317, 0.6399, 0.4373, 0.5953, 0.4373, 0.6399, 0.4373, 0.6158, 0.2317, 0.6158, 0.2317, 0.5953, 0.2319, 0.5953, 0.4373, 0.8883, 0.7098, 0.9254, 0.5777, 0.8387, 0.5199, 0.8387, 0.5199, 0.8333, 0.7272, 0.8883, 0.7098, 0.8883, 0.7098, 0.8252, 0.722, 0.8196, 0.5199, 0.8196, 0.5199, 0.9254, 0.5777, 0.8883, 0.7098])
_ca = me_sm_1_mesh0001.color_attributes.new('Attribute', 'BYTE_COLOR', 'CORNER')
_ca.data.foreach_set('color', [0.0, 0.0, 0.0, 0.0, 0.0, 0.0, 0.0, 0.0, 0.0, 0.0, 0.0, 0.0, 0.0, 0.0, 0.0, 0.0, 0.0, 0.0, 0.0, 0.0, 0.0, 0.0, 0.0, 0.0, 0.0, 0.0, 0.0, 0.0, 0.0, 0.0, 0.0, 0.0, 0.0, 0.0, 0.0, 0.0, 0.0, 0.0, 0.0, 0.0, 0.0, 0.0, 0.0, 0.0, 0.0, 0.0, 0.0, 0.0, 0.0, 0.0, 0.0, 0.0, 0.0, 0.0, 0.0, 0.0, 0.0, 0.0, 0.0, 0.0, 0.0, 0.0, 0.0, 0.0, 0.0, 0.0, 0.0, 0.0, 0.0, 0.0, 0.0, 0.0, 0.0, 0.0, 0.0, 0.0, 0.0, 0.0, 0.0, 0.0, 0.0, 0.0, 0.0, 0.0, 0.0, 0.0, 0.0, 0.0, 0.0, 0.0, 0.0, 0.0, 0.0, 0.0, 0.0, 0.0, 0.0, 0.0, 0.0, 0.0, 0.0, 0.0, 0.0, 0.0, 0.0, 0.0, 0.0, 0.0, 0.0, 0.0, 0.0, 0.0, 0.0, 0.0, 0.0, 0.0, 0.0, 0.0, 0.0, 0.0, 0.0, 0.0, 0.0, 0.0, 0.0, 0.0, 0.0, 0.0, 0.0, 0.0, 0.0, 0.0, 0.0, 0.0, 0.0, 0.0, 0.0, 0.0, 0.0, 0.0, 0.0, 0.0, 0.0, 0.0, 0.0, 0.0, 0.0, 0.0, 0.0, 0.0, 0.0, 0.0, 0.0, 0.0, 0.0, 0.0, 0.0, 0.0, 0.0, 0.0, 0.0, 0.0, 0.0, 0.0, 0.0, 0.0, 0.0, 0.0, 0.0, 0.0, 0.0, 0.0, 0.0, 0.0, 0.0, 0.0, 0.0, 0.0, 0.0, 0.0, 0.0, 0.0, 0.0, 0.0, 0.0, 0.0, 0.0, 0.0, 0.0, 0.0, 0.0, 0.0, 0.0, 0.0, 0.0, 0.0, 0.0, 0.0, 0.0, 0.0, 0.0, 0.0, 0.0, 0.0, 0.0, 0.0, 0.0, 0.0, 0.0, 0.0, 0.0, 0.0, 0.0, 0.0, 0.0, 0.0, 0.0, 0.0, 0.0, 0.0, 0.0, 0.0, 0.0, 0.0, 0.0, 0.0, 0.0, 0.0, 0.0, 0.0, 0.0, 0.0, 0.0, 0.0, 0.0, 0.0, 0.0, 0.0, 0.0, 0.0])
me_sm_1_mesh0001.materials.append(mat_sm_1)
me_sm_1_mesh0001.update()
me_sm_1_mesh0001.normals_split_custom_set([tuple(v) for v in zip(*[iter([-0.1674, -0.9681, 0.1866, -0.1674, -0.9681, 0.1866, -0.1674, -0.9681, 0.1866, -0.1674, -0.9681, 0.1866, -0.1674, -0.9681, 0.1866, -0.1674, -0.9681, 0.1866, 0.1674, 0.9681, -0.1866, 0.1674, 0.9681, -0.1866, 0.1674, 0.9681, -0.1866, 0.1674, 0.9681, -0.1866, 0.1674, 0.9681, -0.1866, 0.1674, 0.9681, -0.1866, -0.3526, -0.8504, 0.3905, -0.3526, -0.8504, 0.3905, -0.3526, -0.8504, 0.3905, -0.3526, -0.8504, 0.3905, -0.3526, -0.8504, 0.3905, -0.3526, -0.8504, 0.3905, -0.3526, -0.8504, 0.3905, -0.3526, -0.8504, 0.3905, -0.3526, -0.8504, 0.3905, 0.5796, -0.4931, -0.6488, 0.5796, -0.4931, -0.6488, 0.5796, -0.4931, -0.6488, 0.5796, -0.4931, -0.6488, 0.5796, -0.4931, -0.6488, 0.5796, -0.4931, -0.6488, 0.5796, -0.4931, -0.6488, 0.5796, -0.4931, -0.6488, 0.5796, -0.4931, -0.6488, -0.5796, 0.4931, 0.6488, -0.5796, 0.4931, 0.6488, -0.5796, 0.4931, 0.6488, -0.5796, 0.4931, 0.6488, -0.5796, 0.4931, 0.6488, -0.5796, 0.4931, 0.6488, -0.5796, 0.4931, 0.6488, -0.5796, 0.4931, 0.6488, -0.5796, 0.4931, 0.6488, 0.3526, 0.8504, -0.3905, 0.3526, 0.8504, -0.3905, 0.3526, 0.8504, -0.3905, 0.3526, 0.8504, -0.3905, 0.3526, 0.8504, -0.3905, 0.3526, 0.8504, -0.3905, 0.3526, 0.8504, -0.3905, 0.3526, 0.8504, -0.3905, 0.3526, 0.8504, -0.3905, 0.0, -1.0, 0.0, 0.0, -1.0, 0.0, 0.0, -1.0, 0.0, 0.0, -1.0, 0.0, 0.0, -1.0, 0.0, 0.0, -1.0, 0.0, 0.0, 1.0, 7.708e-12, 0.0, 1.0, 1.09e-11, 0.0, 1.0, 3.671e-12, 0.0, 1.0, 3.671e-12, 0.0, 1.0, 0.0, 0.0, 1.0, 7.708e-12])] * 3)])
arm_b_0000 = bpy.data.armatures.new('b_0000')  # bones are not reproduced

# ---- objects
ob_b_0000 = bpy.data.objects.new('b_0000', arm_b_0000)
ob_sm_0 = bpy.data.objects.new('sm_0', me_sm_0_mesh0000)
ob_sm_1 = bpy.data.objects.new('sm_1', me_sm_1_mesh0001)

# ---- transforms, parenting, visibility, modifiers, constraints
ob_b_0000.location = (0.0, 0.0, 0.0)
ob_b_0000.rotation_euler = (1.571, -0.0, 0.0)
ob_b_0000.scale = (0.01, 0.01, 0.01)
ob_sm_0.location = (0.0, 0.0, 0.0)
ob_sm_0.rotation_euler = (1.571, -1.584, -0.0)
ob_sm_0.scale = (0.04361, 0.04361, 0.04361)
ob_sm_0.color = (0.8, 0.8, 0.8, 1.0)
ob_sm_1.location = (0.0, 0.0, 0.0)
ob_sm_1.rotation_euler = (1.571, -0.0, 0.0)
ob_sm_1.scale = (0.01, 0.01, 0.01)
ob_sm_1.color = (0.8, 0.8, 0.8, 1.0)

# ---- collection membership
scene.collection.objects.link(ob_b_0000)
scene.collection.objects.link(ob_sm_0)
scene.collection.objects.link(ob_sm_1)

# ---- scene / render settings (as saved in the file)
scene.frame_start = 1; scene.frame_end = 250; scene.frame_set(1)
scene.render.engine = 'BLENDER_EEVEE_NEXT'
scene.render.fps = 25
bpy.context.view_layer.update()

# ---- added for rendering (the .blend has no active camera and no usable light): camera, sun
cam_auto = bpy.data.cameras.new('AutoCamera')
cam_auto.lens = 50.0
cam_auto.sensor_width = 36.0
cam_auto.clip_end = 1000.0
ob_auto_camera = bpy.data.objects.new('AutoCamera', cam_auto)
scene.collection.objects.link(ob_auto_camera)
ob_auto_camera.location = (4.88634, -7.9876, 4.00172)
ob_auto_camera.rotation_euler = (1.09748, -7.21219e-08, 0.694738)
scene.camera = ob_auto_camera
light_auto_sun = bpy.data.lights.new('AutoSun', 'SUN')
light_auto_sun.energy = 3.0
light_auto_sun.angle = 0.0523599
ob_auto_sun = bpy.data.objects.new('AutoSun', light_auto_sun)
scene.collection.objects.link(ob_auto_sun)
ob_auto_sun.rotation_euler = (0.872665, 0.174533, 0.523599)
bpy.context.view_layer.update()

